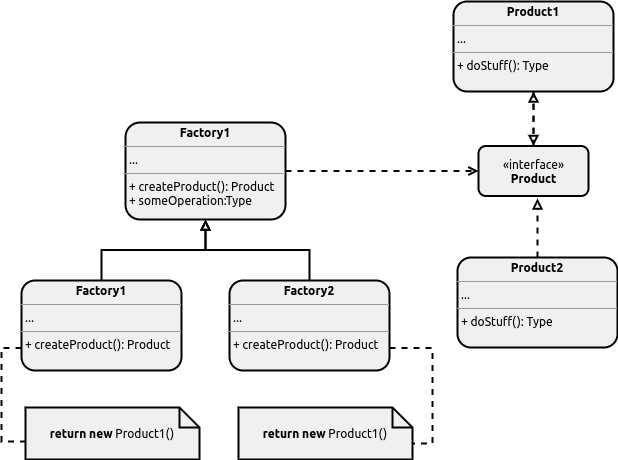

The diagram above was exported from draw.io. Its source (the exported page's mxGraphModel, read from the mxfile embedded in the PNG):
<mxGraphModel dx="793" dy="465" grid="0" gridSize="10" guides="1" tooltips="1" connect="1" arrows="1" fold="1" page="0" pageScale="1" pageWidth="850" pageHeight="1100" math="0" shadow="0">
  <root>
    <mxCell id="DUS8zbMLbZhFr8fKmbkd-0" />
    <mxCell id="DUS8zbMLbZhFr8fKmbkd-1" parent="DUS8zbMLbZhFr8fKmbkd-0" />
    <mxCell id="DUS8zbMLbZhFr8fKmbkd-29" value="" style="edgeStyle=orthogonalEdgeStyle;rounded=0;orthogonalLoop=1;jettySize=auto;html=1;dashed=1;fontFamily=Ubuntu;fontSize=12;fontColor=#000000;endArrow=block;endFill=0;strokeColor=#000000;strokeWidth=2;" edge="1" parent="DUS8zbMLbZhFr8fKmbkd-1" source="DUS8zbMLbZhFr8fKmbkd-2" target="DUS8zbMLbZhFr8fKmbkd-3">
      <mxGeometry relative="1" as="geometry" />
    </mxCell>
    <mxCell id="DUS8zbMLbZhFr8fKmbkd-2" value="«interface»&lt;br&gt;&lt;b&gt;Product&lt;/b&gt;" style="html=1;fillColor=#F0F0F0;fontFamily=Ubuntu;fontColor=#000000;rounded=1;strokeColor=#000000;strokeWidth=2;" vertex="1" parent="DUS8zbMLbZhFr8fKmbkd-1">
      <mxGeometry x="515" y="538.5" width="110" height="50" as="geometry" />
    </mxCell>
    <mxCell id="DUS8zbMLbZhFr8fKmbkd-27" style="edgeStyle=orthogonalEdgeStyle;rounded=0;orthogonalLoop=1;jettySize=auto;html=1;dashed=1;fontFamily=Ubuntu;fontSize=12;fontColor=#000000;endArrow=block;endFill=0;strokeColor=#000000;strokeWidth=2;" edge="1" parent="DUS8zbMLbZhFr8fKmbkd-1" source="DUS8zbMLbZhFr8fKmbkd-3" target="DUS8zbMLbZhFr8fKmbkd-2">
      <mxGeometry relative="1" as="geometry" />
    </mxCell>
    <mxCell id="DUS8zbMLbZhFr8fKmbkd-3" value="&lt;p style=&quot;margin: 0px ; margin-top: 4px ; text-align: center&quot;&gt;&lt;b&gt;Product1&lt;/b&gt;&lt;/p&gt;&lt;hr size=&quot;1&quot;&gt;&lt;p style=&quot;margin: 0px ; margin-left: 4px&quot;&gt;...&lt;/p&gt;&lt;hr size=&quot;1&quot;&gt;&lt;p style=&quot;margin: 0px ; margin-left: 4px&quot;&gt;+ doStuff(): Type&lt;/p&gt;" style="verticalAlign=top;align=left;overflow=fill;fontSize=12;fontFamily=Ubuntu;html=1;rounded=1;fontColor=#000000;fillColor=#F0F0F0;strokeColor=#000000;strokeWidth=2;" vertex="1" parent="DUS8zbMLbZhFr8fKmbkd-1">
      <mxGeometry x="490" y="394" width="160" height="90" as="geometry" />
    </mxCell>
    <mxCell id="DUS8zbMLbZhFr8fKmbkd-28" style="edgeStyle=orthogonalEdgeStyle;rounded=0;orthogonalLoop=1;jettySize=auto;html=1;exitX=0.5;exitY=0;exitDx=0;exitDy=0;dashed=1;fontFamily=Ubuntu;fontSize=12;fontColor=#000000;endArrow=block;endFill=0;strokeColor=#000000;strokeWidth=2;" edge="1" parent="DUS8zbMLbZhFr8fKmbkd-1" source="DUS8zbMLbZhFr8fKmbkd-4">
      <mxGeometry relative="1" as="geometry">
        <mxPoint x="574" y="591" as="targetPoint" />
      </mxGeometry>
    </mxCell>
    <mxCell id="DUS8zbMLbZhFr8fKmbkd-4" value="&lt;p style=&quot;margin: 0px ; margin-top: 4px ; text-align: center&quot;&gt;&lt;b&gt;Product2&lt;/b&gt;&lt;/p&gt;&lt;hr size=&quot;1&quot;&gt;&lt;p style=&quot;margin: 0px ; margin-left: 4px&quot;&gt;...&lt;/p&gt;&lt;hr size=&quot;1&quot;&gt;&lt;p style=&quot;margin: 0px ; margin-left: 4px&quot;&gt;+ doStuff(): Type&lt;/p&gt;" style="verticalAlign=top;align=left;overflow=fill;fontSize=12;fontFamily=Ubuntu;html=1;rounded=1;fontColor=#000000;fillColor=#F0F0F0;strokeColor=#000000;strokeWidth=2;" vertex="1" parent="DUS8zbMLbZhFr8fKmbkd-1">
      <mxGeometry x="494" y="650" width="160" height="90" as="geometry" />
    </mxCell>
    <mxCell id="DUS8zbMLbZhFr8fKmbkd-6" style="edgeStyle=orthogonalEdgeStyle;rounded=0;orthogonalLoop=1;jettySize=auto;html=1;exitX=0.5;exitY=1;exitDx=0;exitDy=0;dashed=1;fontFamily=Ubuntu;fontColor=#000000;strokeColor=#000000;strokeWidth=2;" edge="1" parent="DUS8zbMLbZhFr8fKmbkd-1">
      <mxGeometry relative="1" as="geometry">
        <mxPoint x="412" y="572" as="sourcePoint" />
        <mxPoint x="412" y="572" as="targetPoint" />
      </mxGeometry>
    </mxCell>
    <mxCell id="DUS8zbMLbZhFr8fKmbkd-23" style="edgeStyle=orthogonalEdgeStyle;rounded=0;orthogonalLoop=1;jettySize=auto;html=1;exitX=0;exitY=0.75;exitDx=0;exitDy=0;entryX=0.006;entryY=0.654;entryDx=0;entryDy=0;entryPerimeter=0;dashed=1;fontFamily=Ubuntu;fontSize=12;fontColor=#000000;strokeColor=#000000;strokeWidth=2;endArrow=none;endFill=0;" edge="1" parent="DUS8zbMLbZhFr8fKmbkd-1" source="DUS8zbMLbZhFr8fKmbkd-7" target="DUS8zbMLbZhFr8fKmbkd-20">
      <mxGeometry relative="1" as="geometry" />
    </mxCell>
    <mxCell id="DUS8zbMLbZhFr8fKmbkd-24" style="edgeStyle=orthogonalEdgeStyle;rounded=0;orthogonalLoop=1;jettySize=auto;html=1;exitX=0.5;exitY=0;exitDx=0;exitDy=0;entryX=0.5;entryY=1;entryDx=0;entryDy=0;fontFamily=Ubuntu;fontSize=12;fontColor=#000000;endArrow=block;endFill=0;strokeColor=#000000;strokeWidth=2;" edge="1" parent="DUS8zbMLbZhFr8fKmbkd-1" source="DUS8zbMLbZhFr8fKmbkd-7" target="DUS8zbMLbZhFr8fKmbkd-9">
      <mxGeometry relative="1" as="geometry" />
    </mxCell>
    <mxCell id="DUS8zbMLbZhFr8fKmbkd-7" value="&lt;p style=&quot;margin: 0px ; margin-top: 4px ; text-align: center&quot;&gt;&lt;b&gt;Factory1&lt;/b&gt;&lt;/p&gt;&lt;hr size=&quot;1&quot;&gt;&lt;p style=&quot;margin: 0px ; margin-left: 4px&quot;&gt;...&lt;/p&gt;&lt;hr size=&quot;1&quot;&gt;&lt;p style=&quot;margin: 0px ; margin-left: 4px&quot;&gt;+ createProduct(): Product&lt;/p&gt;" style="verticalAlign=top;align=left;overflow=fill;fontSize=12;fontFamily=Ubuntu;html=1;rounded=1;fontColor=#000000;fillColor=#F0F0F0;strokeColor=#000000;strokeWidth=2;" vertex="1" parent="DUS8zbMLbZhFr8fKmbkd-1">
      <mxGeometry x="58" y="673" width="160" height="90" as="geometry" />
    </mxCell>
    <mxCell id="DUS8zbMLbZhFr8fKmbkd-22" style="edgeStyle=orthogonalEdgeStyle;rounded=0;orthogonalLoop=1;jettySize=auto;html=1;exitX=1;exitY=0.75;exitDx=0;exitDy=0;entryX=0;entryY=0;entryDx=174;entryDy=36;entryPerimeter=0;dashed=1;fontFamily=Ubuntu;fontSize=12;fontColor=#000000;strokeColor=#000000;strokeWidth=2;endArrow=none;endFill=0;" edge="1" parent="DUS8zbMLbZhFr8fKmbkd-1" source="DUS8zbMLbZhFr8fKmbkd-8" target="DUS8zbMLbZhFr8fKmbkd-21">
      <mxGeometry relative="1" as="geometry" />
    </mxCell>
    <mxCell id="DUS8zbMLbZhFr8fKmbkd-25" style="edgeStyle=orthogonalEdgeStyle;rounded=0;orthogonalLoop=1;jettySize=auto;html=1;exitX=0.5;exitY=0;exitDx=0;exitDy=0;entryX=0.5;entryY=1;entryDx=0;entryDy=0;fontFamily=Ubuntu;fontSize=12;fontColor=#000000;endArrow=block;endFill=0;strokeColor=#000000;strokeWidth=2;" edge="1" parent="DUS8zbMLbZhFr8fKmbkd-1" source="DUS8zbMLbZhFr8fKmbkd-8" target="DUS8zbMLbZhFr8fKmbkd-9">
      <mxGeometry relative="1" as="geometry" />
    </mxCell>
    <mxCell id="DUS8zbMLbZhFr8fKmbkd-8" value="&lt;p style=&quot;margin: 0px ; margin-top: 4px ; text-align: center&quot;&gt;&lt;b&gt;Factory2&lt;/b&gt;&lt;/p&gt;&lt;hr size=&quot;1&quot;&gt;&lt;p style=&quot;margin: 0px ; margin-left: 4px&quot;&gt;...&lt;/p&gt;&lt;hr size=&quot;1&quot;&gt;&lt;p style=&quot;margin: 0px ; margin-left: 4px&quot;&gt;+ createProduct(): Product&lt;/p&gt;" style="verticalAlign=top;align=left;overflow=fill;fontSize=12;fontFamily=Ubuntu;html=1;rounded=1;fontColor=#000000;fillColor=#F0F0F0;strokeColor=#000000;strokeWidth=2;" vertex="1" parent="DUS8zbMLbZhFr8fKmbkd-1">
      <mxGeometry x="266" y="673" width="160" height="90" as="geometry" />
    </mxCell>
    <mxCell id="DUS8zbMLbZhFr8fKmbkd-26" style="edgeStyle=orthogonalEdgeStyle;rounded=0;orthogonalLoop=1;jettySize=auto;html=1;entryX=0;entryY=0.5;entryDx=0;entryDy=0;fontFamily=Ubuntu;fontSize=12;fontColor=#000000;endArrow=open;endFill=0;strokeColor=#000000;strokeWidth=2;dashed=1;" edge="1" parent="DUS8zbMLbZhFr8fKmbkd-1" source="DUS8zbMLbZhFr8fKmbkd-9" target="DUS8zbMLbZhFr8fKmbkd-2">
      <mxGeometry relative="1" as="geometry" />
    </mxCell>
    <mxCell id="DUS8zbMLbZhFr8fKmbkd-9" value="&lt;p style=&quot;margin: 0px ; margin-top: 4px ; text-align: center&quot;&gt;&lt;b&gt;Factory1&lt;/b&gt;&lt;/p&gt;&lt;hr size=&quot;1&quot;&gt;&lt;p style=&quot;margin: 0px ; margin-left: 4px&quot;&gt;...&lt;/p&gt;&lt;hr size=&quot;1&quot;&gt;&lt;p style=&quot;margin: 0px ; margin-left: 4px&quot;&gt;+ createProduct(): Product&lt;/p&gt;&lt;p style=&quot;margin: 0px ; margin-left: 4px&quot;&gt;+ someOperation:Type&lt;/p&gt;" style="verticalAlign=top;align=left;overflow=fill;fontSize=12;fontFamily=Ubuntu;html=1;rounded=1;fontColor=#000000;fillColor=#F0F0F0;strokeColor=#000000;strokeWidth=2;" vertex="1" parent="DUS8zbMLbZhFr8fKmbkd-1">
      <mxGeometry x="162" y="515" width="160" height="97" as="geometry" />
    </mxCell>
    <mxCell id="DUS8zbMLbZhFr8fKmbkd-20" value="&lt;font style=&quot;font-size: 12px&quot;&gt;&lt;b&gt;return new&lt;/b&gt; Product1()&lt;/font&gt;" style="shape=note;strokeWidth=2;fontSize=12;size=20;whiteSpace=wrap;html=1;rounded=1;fontFamily=Ubuntu;strokeColor=#000000;fillColor=#F0F0F0;fontColor=#000000;" vertex="1" parent="DUS8zbMLbZhFr8fKmbkd-1">
      <mxGeometry x="62" y="800" width="174" height="52" as="geometry" />
    </mxCell>
    <mxCell id="DUS8zbMLbZhFr8fKmbkd-21" value="&lt;font style=&quot;font-size: 12px&quot;&gt;&lt;b&gt;return new&lt;/b&gt; Product1()&lt;/font&gt;" style="shape=note;strokeWidth=2;fontSize=12;size=20;whiteSpace=wrap;html=1;rounded=1;fontFamily=Ubuntu;strokeColor=#000000;fillColor=#F0F0F0;fontColor=#000000;" vertex="1" parent="DUS8zbMLbZhFr8fKmbkd-1">
      <mxGeometry x="275" y="800" width="174" height="52" as="geometry" />
    </mxCell>
  </root>
</mxGraphModel>